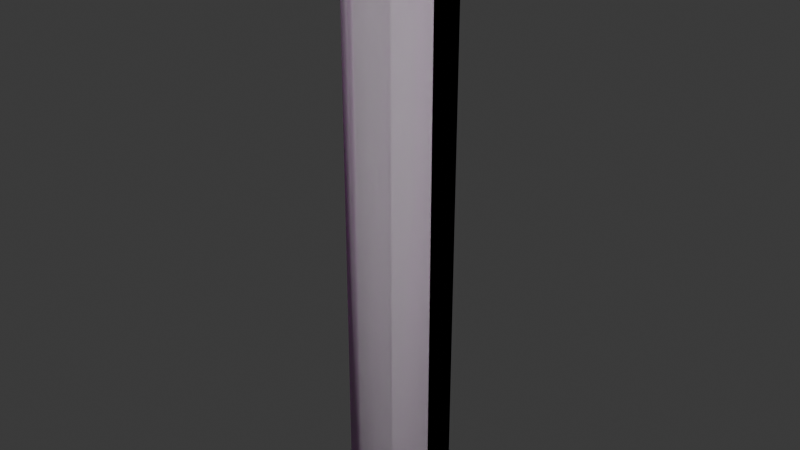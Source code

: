 # Source: gameplay_rope_10.blend  (saved by Blender 5.1.30; exported with 4.5.12 LTS)
import bpy
from mathutils import Matrix  # noqa: F401  (used for matrix-valued properties, if any)

bpy.ops.wm.read_factory_settings(use_empty=True)
scene = bpy.context.scene
scene.name = 'gameplay_rope200'

# ---- collections
col_rope_bone = bpy.data.collections.new('rope_bone'); scene.collection.children.link(col_rope_bone)
col_gameplay_rope_10 = bpy.data.collections.new('gameplay_rope_10'); scene.collection.children.link(col_gameplay_rope_10)
col_gameplay_rope_10_phys = bpy.data.collections.new('gameplay_rope_10_phys'); scene.collection.children.link(col_gameplay_rope_10_phys)

# ---- images (referenced by path relative to the original .blend; pixels are not part of the script)
import os
ASSET_DIR = os.environ.get("B2B_ASSET_DIR", "")  # directory of the original .blend (textures are referenced by path, not embedded)
HERE = os.path.dirname(os.path.abspath(__file__))  # packed textures are extracted next to this script under _unpacked/

def load_image(name, relpath, width, height, colorspace="sRGB"):
    """Load a texture the original file referenced (path relative to the .blend, or extracted next to this script)."""
    p = next((c for c in (os.path.join(HERE, relpath), os.path.join(ASSET_DIR, relpath)) if relpath and os.path.exists(c)), "")
    if p:
        img = bpy.data.images.load(p, check_existing=True)
        img.name = name
    else:  # same state as the original file: an image datablock whose file is absent (Cycles renders it pink)
        img = bpy.data.images.new(name, width, height)
        img.source = "FILE"
        img.filepath = "//" + (relpath or name)
    img.colorspace_settings.name = colorspace
    return img
img_gameplay_ropes01a_d_tga = load_image('gameplay_ropes01a_d.tga', 'gameplay_ropes01a_d.tga', 1024, 1024, 'sRGB')

# ---- materials (node trees are filled in below, after node groups)
mat_gameplay_ropes01a = bpy.data.materials.new('gameplay_ropes01a')
mat_gameplay_ropes01a.diffuse_color = (0.9675, 0.7461, 0.7545, 1.0)

# ---- material node trees
mat_gameplay_ropes01a.use_nodes = True; mat_gameplay_ropes01a.node_tree.nodes.clear()
_N = mat_gameplay_ropes01a.node_tree.nodes; _L = mat_gameplay_ropes01a.node_tree.links
n0 = _N.new('ShaderNodeBsdfPrincipled'); n0.name = 'Principled BSDF'; n0.location = (-200, 100)
n1 = _N.new('ShaderNodeOutputMaterial'); n1.name = 'Material Output'; n1.location = (200, 100)
n2 = _N.new('ShaderNodeTexImage'); n2.name = 'Image Texture'; n2.location = (-490, 80)
n2.image = img_gameplay_ropes01a_d_tga
_L.new(n0.outputs[0], n1.inputs[0])
_L.new(n2.outputs[0], n0.inputs[0])
n1.is_active_output = True

# ---- world
world_world = bpy.data.worlds.new('World'); scene.world = world_world
world_world.use_nodes = True; world_world.node_tree.nodes.clear()
_N = world_world.node_tree.nodes; _L = world_world.node_tree.links
n0 = _N.new('ShaderNodeOutputWorld'); n0.name = 'World Output'; n0.location = (200, 100)
n1 = _N.new('ShaderNodeBackground'); n1.name = 'Background'; n1.location = (-200, 100)
n1.inputs[0].default_value = (0.05088, 0.05088, 0.05088, 1.0)
_L.new(n1.outputs[0], n0.inputs[0])
n0.is_active_output = True
world_world.color = (0.05088, 0.05088, 0.05088)
world_world.sun_shadow_jitter_overblur = 0.0

# ---- meshes
me_gameplay_rope200 = bpy.data.meshes.new('gameplay_rope200')
me_gameplay_rope200.from_pydata([(0.8457, -0.3078, -0.0004225), (0.8457, 0.3078, -0.0004225), (0.8457, 0.3078, 9.998), (0.8457, -0.3078, 9.998), (-1.929e-05, -2.338e-06, 10.42), (0.45, 0.7794, -0.0004225), (0.45, 0.7794, 9.998), (-0.1563, 0.8863, -0.0004225), (-0.1563, 0.8863, 9.998), (-0.6895, 0.5785, -0.0004225), (-0.6895, 0.5785, 9.998), (-0.9, -2.32e-06, -0.0004225), (-0.9, -2.07e-06, 9.998), (-0.6895, -0.5785, -0.0004225), (-0.6895, -0.5785, 9.998), (-0.1563, -0.8863, -0.0004225), (-0.1563, -0.8863, 9.998), (0.45, -0.7794, -0.0004225), (0.45, -0.7794, 9.998), (-1.907e-05, -2.52e-06, -0.4077)], [], [(9, 11, 12, 10), (4, 18, 3), (4, 14, 16), (17, 0, 3, 18), (0, 1, 2, 3), (4, 3, 2), (11, 13, 14, 12), (4, 2, 6), (7, 9, 10, 8), (5, 7, 8, 6), (4, 10, 12), (4, 12, 14), (15, 17, 18, 16), (4, 16, 18), (13, 15, 16, 14), (1, 5, 6, 2), (4, 6, 8), (4, 8, 10), (1, 0, 19), (5, 1, 19), (7, 5, 19), (9, 7, 19), (11, 9, 19), (13, 11, 19), (15, 13, 19), (17, 15, 19), (0, 17, 19)])
me_gameplay_rope200.polygons.foreach_set('use_smooth', [True] * 27)
_uv = me_gameplay_rope200.uv_layers.new(name='Float2')
_uv.uv.foreach_set('vector', [0.886, -49.18, 0.9971, -49.18, 0.9971, -46.67, 0.886, -46.67, 0.3304, -46.45, 0.3304, -46.67, 0.4415, -46.67, 0.1082, -46.45, 0.1082, -46.67, 0.2193, -46.67, 0.3304, -49.18, 0.4415, -49.18, 0.4415, -46.67, 0.3304, -46.67, 0.4415, -49.18, 0.5526, -49.18, 0.5526, -46.67, 0.4415, -46.67, 0.4415, -46.45, 0.4415, -46.67, 0.5526, -46.67, -0.00293, -49.18, 0.1082, -49.18, 0.1082, -46.67, -0.00293, -46.67, 0.5526, -46.45, 0.5526, -46.67, 0.6637, -46.67, 0.7749, -49.18, 0.886, -49.18, 0.886, -46.67, 0.7749, -46.67, 0.6637, -49.18, 0.7749, -49.18, 0.7749, -46.67, 0.6637, -46.67, 0.886, -46.45, 0.886, -46.67, 0.9971, -46.67, -0.00293, -46.45, -0.00293, -46.67, 0.1082, -46.67, 0.2193, -49.18, 0.3304, -49.18, 0.3304, -46.67, 0.2193, -46.67, 0.2193, -46.45, 0.2193, -46.67, 0.3304, -46.67, 0.1082, -49.18, 0.2193, -49.18, 0.2193, -46.67, 0.1082, -46.67, 0.5526, -49.18, 0.6637, -49.18, 0.6637, -46.67, 0.5526, -46.67, 0.6637, -46.45, 0.6637, -46.67, 0.7749, -46.67, 0.7749, -46.45, 0.7749, -46.67, 0.886, -46.67, 0.003906, 0.3363, 0.003906, 0.1649, 0.2393, 0.2506, 0.1141, 0.4676, 0.003906, 0.3363, 0.2393, 0.2506, 0.2828, 0.4973, 0.1141, 0.4676, 0.2393, 0.2506, 0.4312, 0.4116, 0.2828, 0.4973, 0.2393, 0.2506, 0.4898, 0.2506, 0.4312, 0.4116, 0.2393, 0.2506, 0.4312, 0.08959, 0.4898, 0.2506, 0.2393, 0.2506, 0.2828, 0.003906, 0.4312, 0.08959, 0.2393, 0.2506, 0.1141, 0.03366, 0.2828, 0.003906, 0.2393, 0.2506, 0.003906, 0.1649, 0.1141, 0.03366, 0.2393, 0.2506])
me_gameplay_rope200.materials.append(mat_gameplay_ropes01a)
me_gameplay_rope200.update()
me_gameplay_rope200.normals_split_custom_set([tuple(v) for v in zip(*[iter([-0.666, 0.5588, -0.4942, -0.8694, 1.304e-08, -0.4942, -0.9906, 0.01769, 0.136, -0.759, 0.6369, 0.1356, -0.7244, -0.6489, 0.2329, 0.5106, -0.849, 0.136, 0.931, -0.3388, 0.1356, -0.7244, -0.6489, 0.2329, -0.7474, -0.6503, 0.136, -0.1719, -0.9757, 0.1356, 0.4347, -0.7529, -0.4942, 0.8169, -0.2973, -0.4942, 0.931, -0.3388, 0.1356, 0.5106, -0.849, 0.136, 0.8169, -0.2973, -0.4942, 0.8169, 0.2973, -0.4942, 0.9369, 0.3222, 0.136, 0.931, -0.3388, 0.1356, -0.7244, -0.6489, 0.2329, 0.931, -0.3388, 0.1356, 0.9369, 0.3222, 0.136, -0.8694, 1.304e-08, -0.4942, -0.666, -0.5588, -0.4942, -0.7474, -0.6503, 0.136, -0.9906, 0.01769, 0.136, -0.7244, -0.6489, 0.2329, 0.9369, 0.3222, 0.136, 0.4954, 0.858, 0.1356, -0.151, 0.8562, -0.4942, -0.666, 0.5588, -0.4942, -0.759, 0.6369, 0.1356, -0.172, 0.9757, 0.1356, 0.4347, 0.7529, -0.4942, -0.151, 0.8562, -0.4942, -0.172, 0.9757, 0.1356, 0.4954, 0.858, 0.1356, -0.7244, -0.6489, 0.2329, -0.759, 0.6369, 0.1356, -0.9906, 0.01769, 0.136, -0.7244, -0.6489, 0.2329, -0.9906, 0.01769, 0.136, -0.7474, -0.6503, 0.136, -0.151, -0.8562, -0.4942, 0.4347, -0.7529, -0.4942, 0.5106, -0.849, 0.136, -0.1719, -0.9757, 0.1356, -0.7244, -0.6489, 0.2329, -0.1719, -0.9757, 0.1356, 0.5106, -0.849, 0.136, -0.666, -0.5588, -0.4942, -0.151, -0.8562, -0.4942, -0.1719, -0.9757, 0.1356, -0.7474, -0.6503, 0.136, 0.8169, 0.2973, -0.4942, 0.4347, 0.7529, -0.4942, 0.4954, 0.858, 0.1356, 0.9369, 0.3222, 0.136, -0.7244, -0.6489, 0.2329, 0.4954, 0.858, 0.1356, -0.172, 0.9757, 0.1356, -0.7244, -0.6489, 0.2329, -0.172, 0.9757, 0.1356, -0.759, 0.6369, 0.1356, 0.8169, 0.2973, -0.4942, 0.8169, -0.2973, -0.4942, -4.06e-08, -8.409e-08, -1.0, 0.4347, 0.7529, -0.4942, 0.8169, 0.2973, -0.4942, -4.06e-08, -8.409e-08, -1.0, -0.151, 0.8562, -0.4942, 0.4347, 0.7529, -0.4942, -4.06e-08, -8.409e-08, -1.0, -0.666, 0.5588, -0.4942, -0.151, 0.8562, -0.4942, -4.06e-08, -8.409e-08, -1.0, -0.8694, 1.304e-08, -0.4942, -0.666, 0.5588, -0.4942, -4.06e-08, -8.409e-08, -1.0, -0.666, -0.5588, -0.4942, -0.8694, 1.304e-08, -0.4942, -4.06e-08, -8.409e-08, -1.0, -0.151, -0.8562, -0.4942, -0.666, -0.5588, -0.4942, -4.06e-08, -8.409e-08, -1.0, 0.4347, -0.7529, -0.4942, -0.151, -0.8562, -0.4942, -4.06e-08, -8.409e-08, -1.0, 0.8169, -0.2973, -0.4942, 0.4347, -0.7529, -0.4942, -4.06e-08, -8.409e-08, -1.0])] * 3)])
me_gameplay_rope200_001 = bpy.data.meshes.new('gameplay_rope200.001')
me_gameplay_rope200_001.from_pydata([(0.8457, -0.3078, -0.0004225), (0.8457, 0.3078, -0.0004225), (0.8457, 0.3078, 9.998), (0.8457, -0.3078, 9.998), (-1.929e-05, -2.338e-06, 10.42), (0.45, 0.7794, -0.0004225), (0.45, 0.7794, 9.998), (-0.1563, 0.8863, -0.0004225), (-0.1563, 0.8863, 9.998), (-0.6895, 0.5785, -0.0004225), (-0.6895, 0.5785, 9.998), (-0.9, -2.32e-06, -0.0004225), (-0.9, -2.07e-06, 9.998), (-0.6895, -0.5785, -0.0004225), (-0.6895, -0.5785, 9.998), (-0.1563, -0.8863, -0.0004225), (-0.1563, -0.8863, 9.998), (0.45, -0.7794, -0.0004225), (0.45, -0.7794, 9.998), (-1.907e-05, -2.52e-06, -0.4077)], [], [(9, 11, 12, 10), (4, 18, 3), (4, 14, 16), (17, 0, 3, 18), (0, 1, 2, 3), (4, 3, 2), (11, 13, 14, 12), (4, 2, 6), (7, 9, 10, 8), (5, 7, 8, 6), (4, 10, 12), (4, 12, 14), (15, 17, 18, 16), (4, 16, 18), (13, 15, 16, 14), (1, 5, 6, 2), (4, 6, 8), (4, 8, 10), (1, 0, 19), (5, 1, 19), (7, 5, 19), (9, 7, 19), (11, 9, 19), (13, 11, 19), (15, 13, 19), (17, 15, 19), (0, 17, 19)])
me_gameplay_rope200_001.polygons.foreach_set('use_smooth', [True] * 27)
_uv = me_gameplay_rope200_001.uv_layers.new(name='Float2')
_uv.uv.foreach_set('vector', [0.886, -49.18, 0.9971, -49.18, 0.9971, -46.67, 0.886, -46.67, 0.3304, -46.45, 0.3304, -46.67, 0.4415, -46.67, 0.1082, -46.45, 0.1082, -46.67, 0.2193, -46.67, 0.3304, -49.18, 0.4415, -49.18, 0.4415, -46.67, 0.3304, -46.67, 0.4415, -49.18, 0.5526, -49.18, 0.5526, -46.67, 0.4415, -46.67, 0.4415, -46.45, 0.4415, -46.67, 0.5526, -46.67, -0.00293, -49.18, 0.1082, -49.18, 0.1082, -46.67, -0.00293, -46.67, 0.5526, -46.45, 0.5526, -46.67, 0.6637, -46.67, 0.7749, -49.18, 0.886, -49.18, 0.886, -46.67, 0.7749, -46.67, 0.6637, -49.18, 0.7749, -49.18, 0.7749, -46.67, 0.6637, -46.67, 0.886, -46.45, 0.886, -46.67, 0.9971, -46.67, -0.00293, -46.45, -0.00293, -46.67, 0.1082, -46.67, 0.2193, -49.18, 0.3304, -49.18, 0.3304, -46.67, 0.2193, -46.67, 0.2193, -46.45, 0.2193, -46.67, 0.3304, -46.67, 0.1082, -49.18, 0.2193, -49.18, 0.2193, -46.67, 0.1082, -46.67, 0.5526, -49.18, 0.6637, -49.18, 0.6637, -46.67, 0.5526, -46.67, 0.6637, -46.45, 0.6637, -46.67, 0.7749, -46.67, 0.7749, -46.45, 0.7749, -46.67, 0.886, -46.67, 0.003906, 0.3363, 0.003906, 0.1649, 0.2393, 0.2506, 0.1141, 0.4676, 0.003906, 0.3363, 0.2393, 0.2506, 0.2828, 0.4973, 0.1141, 0.4676, 0.2393, 0.2506, 0.4312, 0.4116, 0.2828, 0.4973, 0.2393, 0.2506, 0.4898, 0.2506, 0.4312, 0.4116, 0.2393, 0.2506, 0.4312, 0.08959, 0.4898, 0.2506, 0.2393, 0.2506, 0.2828, 0.003906, 0.4312, 0.08959, 0.2393, 0.2506, 0.1141, 0.03366, 0.2828, 0.003906, 0.2393, 0.2506, 0.003906, 0.1649, 0.1141, 0.03366, 0.2393, 0.2506])
me_gameplay_rope200_001.update()
me_gameplay_rope200_001.normals_split_custom_set([tuple(v) for v in zip(*[iter([-0.666, 0.5588, -0.4942, -0.8694, 1.304e-08, -0.4942, -0.9906, 0.01769, 0.136, -0.759, 0.6369, 0.1356, -0.7244, -0.6489, 0.2329, 0.5106, -0.849, 0.136, 0.931, -0.3388, 0.1356, -0.7244, -0.6489, 0.2329, -0.7474, -0.6503, 0.136, -0.1719, -0.9757, 0.1356, 0.4347, -0.7529, -0.4942, 0.8169, -0.2973, -0.4942, 0.931, -0.3388, 0.1356, 0.5106, -0.849, 0.136, 0.8169, -0.2973, -0.4942, 0.8169, 0.2973, -0.4942, 0.9369, 0.3222, 0.136, 0.931, -0.3388, 0.1356, -0.7244, -0.6489, 0.2329, 0.931, -0.3388, 0.1356, 0.9369, 0.3222, 0.136, -0.8694, 1.304e-08, -0.4942, -0.666, -0.5588, -0.4942, -0.7474, -0.6503, 0.136, -0.9906, 0.01769, 0.136, -0.7244, -0.6489, 0.2329, 0.9369, 0.3222, 0.136, 0.4954, 0.858, 0.1356, -0.151, 0.8562, -0.4942, -0.666, 0.5588, -0.4942, -0.759, 0.6369, 0.1356, -0.172, 0.9757, 0.1356, 0.4347, 0.7529, -0.4942, -0.151, 0.8562, -0.4942, -0.172, 0.9757, 0.1356, 0.4954, 0.858, 0.1356, -0.7244, -0.6489, 0.2329, -0.759, 0.6369, 0.1356, -0.9906, 0.01769, 0.136, -0.7244, -0.6489, 0.2329, -0.9906, 0.01769, 0.136, -0.7474, -0.6503, 0.136, -0.151, -0.8562, -0.4942, 0.4347, -0.7529, -0.4942, 0.5106, -0.849, 0.136, -0.1719, -0.9757, 0.1356, -0.7244, -0.6489, 0.2329, -0.1719, -0.9757, 0.1356, 0.5106, -0.849, 0.136, -0.666, -0.5588, -0.4942, -0.151, -0.8562, -0.4942, -0.1719, -0.9757, 0.1356, -0.7474, -0.6503, 0.136, 0.8169, 0.2973, -0.4942, 0.4347, 0.7529, -0.4942, 0.4954, 0.858, 0.1356, 0.9369, 0.3222, 0.136, -0.7244, -0.6489, 0.2329, 0.4954, 0.858, 0.1356, -0.172, 0.9757, 0.1356, -0.7244, -0.6489, 0.2329, -0.172, 0.9757, 0.1356, -0.759, 0.6369, 0.1356, 0.8169, 0.2973, -0.4942, 0.8169, -0.2973, -0.4942, -4.06e-08, -8.409e-08, -1.0, 0.4347, 0.7529, -0.4942, 0.8169, 0.2973, -0.4942, -4.06e-08, -8.409e-08, -1.0, -0.151, 0.8562, -0.4942, 0.4347, 0.7529, -0.4942, -4.06e-08, -8.409e-08, -1.0, -0.666, 0.5588, -0.4942, -0.151, 0.8562, -0.4942, -4.06e-08, -8.409e-08, -1.0, -0.8694, 1.304e-08, -0.4942, -0.666, 0.5588, -0.4942, -4.06e-08, -8.409e-08, -1.0, -0.666, -0.5588, -0.4942, -0.8694, 1.304e-08, -0.4942, -4.06e-08, -8.409e-08, -1.0, -0.151, -0.8562, -0.4942, -0.666, -0.5588, -0.4942, -4.06e-08, -8.409e-08, -1.0, 0.4347, -0.7529, -0.4942, -0.151, -0.8562, -0.4942, -4.06e-08, -8.409e-08, -1.0, 0.8169, -0.2973, -0.4942, 0.4347, -0.7529, -0.4942, -4.06e-08, -8.409e-08, -1.0])] * 3)])
arm_armature = bpy.data.armatures.new('Armature')  # bones are not reproduced

# ---- objects
ob_rope_bone = bpy.data.objects.new('rope_bone', arm_armature)
ob_gameplay_rope_10 = bpy.data.objects.new('gameplay_rope_10', me_gameplay_rope200)
ob_gameplay_rope_10_phys = bpy.data.objects.new('gameplay_rope_10_phys', me_gameplay_rope200_001)

# ---- transforms, parenting, visibility, modifiers, constraints
ob_rope_bone.location = (0.0, 0.0, 0.0)
ob_gameplay_rope_10.parent = ob_rope_bone
ob_gameplay_rope_10.location = (0.0, 0.0, 0.0)
_vg = ob_gameplay_rope_10.vertex_groups.new(name='rope200_')
_vg = ob_gameplay_rope_10.vertex_groups.new(name='rope200_ROOT')
_vg = ob_gameplay_rope_10.vertex_groups.new(name='rope200_j01')
_vg = ob_gameplay_rope_10.vertex_groups.new(name='rope200_j02')
_vg = ob_gameplay_rope_10.vertex_groups.new(name='rope200_j03')
_vg = ob_gameplay_rope_10.vertex_groups.new(name='rope200_j04')
_vg = ob_gameplay_rope_10.vertex_groups.new(name='rope200_j05')
_vg = ob_gameplay_rope_10.vertex_groups.new(name='rope200_j06')
_vg = ob_gameplay_rope_10.vertex_groups.new(name='rope200_j07')
_vg = ob_gameplay_rope_10.vertex_groups.new(name='rope200_j08')
_vg = ob_gameplay_rope_10.vertex_groups.new(name='rope200_j09')
_vg = ob_gameplay_rope_10.vertex_groups.new(name='rope200_j10')
_vg = ob_gameplay_rope_10.vertex_groups.new(name='rope200_j11')
_vg = ob_gameplay_rope_10.vertex_groups.new(name='rope200_j12')
_vg = ob_gameplay_rope_10.vertex_groups.new(name='rope200_j13')
_vg = ob_gameplay_rope_10.vertex_groups.new(name='rope200_j14')
_vg = ob_gameplay_rope_10.vertex_groups.new(name='rope200_j15')
_vg = ob_gameplay_rope_10.vertex_groups.new(name='rope200_j16')
_vg = ob_gameplay_rope_10.vertex_groups.new(name='rope200_j17')
_vg = ob_gameplay_rope_10.vertex_groups.new(name='rope200_j18')
_vg = ob_gameplay_rope_10.vertex_groups.new(name='rope200_j19')
for _i, _w in zip([2, 3, 4, 6, 8, 10, 12, 14, 16, 18], [0.5953, 0.5946, 0.7266, 0.5944, 0.5919, 0.5893, 0.5876, 0.5879, 0.5897, 0.5924]): _vg.add([_i], _w, 'REPLACE')
_vg = ob_gameplay_rope_10.vertex_groups.new(name='rope200_j20')
for _i, _w in zip([0, 1, 2, 3, 4, 5, 6, 7, 8, 9, 10, 11, 12, 13, 14, 15, 16, 17, 18, 19], [1.0, 1.0, 0.4047, 0.4054, 0.2734, 1.0, 0.4056, 1.0, 0.4081, 1.0, 0.4107, 1.0, 0.4124, 1.0, 0.4121, 1.0, 0.4103, 1.0, 0.4076, 1.0]): _vg.add([_i], _w, 'REPLACE')
_vg = ob_gameplay_rope_10.vertex_groups.new(name='rope_200')
_vg = ob_gameplay_rope_10.vertex_groups.new(name='rope_bone')
_vg.add([0, 1, 2, 3, 4, 5, 6, 7, 8, 9, 10, 11, 12, 13, 14, 15, 16, 17, 18, 19], 1.0, 'REPLACE')
_m = ob_gameplay_rope_10.modifiers.new('Armature', 'ARMATURE')
_m = ob_gameplay_rope_10.modifiers.new('Armature.001', 'ARMATURE')
_m.object = ob_rope_bone
ob_gameplay_rope_10_phys.parent = ob_rope_bone
ob_gameplay_rope_10_phys.location = (0.0, 0.0, 0.0)
_vg = ob_gameplay_rope_10_phys.vertex_groups.new(name='rope200_')
_vg = ob_gameplay_rope_10_phys.vertex_groups.new(name='rope200_ROOT')
_vg = ob_gameplay_rope_10_phys.vertex_groups.new(name='rope200_j01')
_vg = ob_gameplay_rope_10_phys.vertex_groups.new(name='rope200_j02')
_vg = ob_gameplay_rope_10_phys.vertex_groups.new(name='rope200_j03')
_vg = ob_gameplay_rope_10_phys.vertex_groups.new(name='rope200_j04')
_vg = ob_gameplay_rope_10_phys.vertex_groups.new(name='rope200_j05')
_vg = ob_gameplay_rope_10_phys.vertex_groups.new(name='rope200_j06')
_vg = ob_gameplay_rope_10_phys.vertex_groups.new(name='rope200_j07')
_vg = ob_gameplay_rope_10_phys.vertex_groups.new(name='rope200_j08')
_vg = ob_gameplay_rope_10_phys.vertex_groups.new(name='rope200_j09')
_vg = ob_gameplay_rope_10_phys.vertex_groups.new(name='rope200_j10')
_vg = ob_gameplay_rope_10_phys.vertex_groups.new(name='rope200_j11')
_vg = ob_gameplay_rope_10_phys.vertex_groups.new(name='rope200_j12')
_vg = ob_gameplay_rope_10_phys.vertex_groups.new(name='rope200_j13')
_vg = ob_gameplay_rope_10_phys.vertex_groups.new(name='rope200_j14')
_vg = ob_gameplay_rope_10_phys.vertex_groups.new(name='rope200_j15')
_vg = ob_gameplay_rope_10_phys.vertex_groups.new(name='rope200_j16')
_vg = ob_gameplay_rope_10_phys.vertex_groups.new(name='rope200_j17')
_vg = ob_gameplay_rope_10_phys.vertex_groups.new(name='rope200_j18')
_vg = ob_gameplay_rope_10_phys.vertex_groups.new(name='rope200_j19')
for _i, _w in zip([2, 3, 4, 6, 8, 10, 12, 14, 16, 18], [0.5953, 0.5946, 0.7266, 0.5944, 0.5919, 0.5893, 0.5876, 0.5879, 0.5897, 0.5924]): _vg.add([_i], _w, 'REPLACE')
_vg = ob_gameplay_rope_10_phys.vertex_groups.new(name='rope200_j20')
for _i, _w in zip([0, 1, 2, 3, 4, 5, 6, 7, 8, 9, 10, 11, 12, 13, 14, 15, 16, 17, 18, 19], [1.0, 1.0, 0.4047, 0.4054, 0.2734, 1.0, 0.4056, 1.0, 0.4081, 1.0, 0.4107, 1.0, 0.4124, 1.0, 0.4121, 1.0, 0.4103, 1.0, 0.4076, 1.0]): _vg.add([_i], _w, 'REPLACE')
_vg = ob_gameplay_rope_10_phys.vertex_groups.new(name='rope_200')
_vg = ob_gameplay_rope_10_phys.vertex_groups.new(name='rope_bone')
_vg.add([0, 1, 2, 3, 4, 5, 6, 7, 8, 9, 10, 11, 12, 13, 14, 15, 16, 17, 18, 19], 1.0, 'REPLACE')
_m = ob_gameplay_rope_10_phys.modifiers.new('Armature', 'ARMATURE')
_m = ob_gameplay_rope_10_phys.modifiers.new('Armature.001', 'ARMATURE')
_m.object = ob_rope_bone

# ---- collection membership
col_rope_bone.objects.link(ob_rope_bone)
col_gameplay_rope_10.objects.link(ob_gameplay_rope_10)
col_gameplay_rope_10_phys.objects.link(ob_gameplay_rope_10_phys)

# ---- scene / render settings (as saved in the file)
scene.frame_start = 1; scene.frame_end = 250; scene.frame_set(0)
scene.render.engine = 'BLENDER_EEVEE_NEXT'
scene.render.bake_bias = 0.0
scene.render.bake_samples = 0
scene.cycles.sampling_pattern = 'TABULATED_SOBOL'
scene.eevee.use_volume_custom_range = False
bpy.context.view_layer.update()

# ---- added for rendering (the .blend has no active camera and no usable light): camera, sun
cam_auto = bpy.data.cameras.new('AutoCamera')
cam_auto.lens = 50.0
cam_auto.sensor_width = 36.0
cam_auto.clip_end = 1000.0
ob_auto_camera = bpy.data.objects.new('AutoCamera', cam_auto)
scene.collection.objects.link(ob_auto_camera)
ob_auto_camera.location = (10.2542, -12.3376, 13.2324)
ob_auto_camera.rotation_euler = (1.09748, -7.21219e-08, 0.694738)
scene.camera = ob_auto_camera
light_auto_sun = bpy.data.lights.new('AutoSun', 'SUN')
light_auto_sun.energy = 3.0
light_auto_sun.angle = 0.0523599
ob_auto_sun = bpy.data.objects.new('AutoSun', light_auto_sun)
scene.collection.objects.link(ob_auto_sun)
ob_auto_sun.rotation_euler = (0.872665, 0.174533, 0.523599)
bpy.context.view_layer.update()

